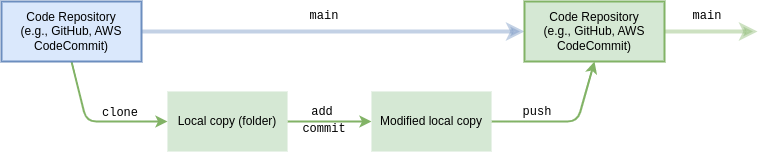

The diagram above was exported from draw.io. Its source (the exported page's mxGraphModel, read from the mxfile embedded in the PNG):
<mxGraphModel dx="1160" dy="162" grid="1" gridSize="10" guides="1" tooltips="1" connect="1" arrows="1" fold="1" page="1" pageScale="1" pageWidth="827" pageHeight="1169" math="0" shadow="0">
  <root>
    <mxCell id="0" />
    <mxCell id="1" parent="0" />
    <mxCell id="10" style="edgeStyle=none;html=1;entryX=0;entryY=0.5;entryDx=0;entryDy=0;strokeColor=#82b366;strokeWidth=2;fillColor=#d5e8d4;" parent="1" source="2" target="8" edge="1">
      <mxGeometry relative="1" as="geometry" />
    </mxCell>
    <mxCell id="2" value="Local copy (folder)" style="rounded=0;whiteSpace=wrap;html=1;strokeColor=none;fillColor=#d5e8d4;" parent="1" vertex="1">
      <mxGeometry x="-34" y="280" width="120" height="60" as="geometry" />
    </mxCell>
    <mxCell id="4" style="edgeStyle=none;html=1;entryX=0;entryY=0.5;entryDx=0;entryDy=0;strokeColor=#6c8ebf;strokeWidth=4;opacity=40;fillColor=#dae8fc;" parent="1" source="3" target="11" edge="1">
      <mxGeometry relative="1" as="geometry">
        <mxPoint x="366" y="220" as="targetPoint" />
      </mxGeometry>
    </mxCell>
    <mxCell id="5" style="edgeStyle=none;html=1;entryX=0;entryY=0.5;entryDx=0;entryDy=0;strokeColor=#82b366;strokeWidth=2;fillColor=#d5e8d4;exitX=0.5;exitY=1;exitDx=0;exitDy=0;" parent="1" source="3" target="2" edge="1">
      <mxGeometry relative="1" as="geometry">
        <Array as="points">
          <mxPoint x="-115" y="310" />
        </Array>
      </mxGeometry>
    </mxCell>
    <mxCell id="3" value="Code Repository &lt;br&gt;(e.g., GitHub, AWS CodeCommit)" style="rounded=0;whiteSpace=wrap;html=1;strokeColor=#6c8ebf;strokeWidth=2;fillColor=#dae8fc;" parent="1" vertex="1">
      <mxGeometry x="-200" y="190" width="140" height="60" as="geometry" />
    </mxCell>
    <mxCell id="6" value="main" style="text;html=1;strokeColor=none;fillColor=none;align=center;verticalAlign=middle;whiteSpace=wrap;rounded=0;fontFamily=Courier New;" parent="1" vertex="1">
      <mxGeometry x="92.5" y="190" width="60" height="30" as="geometry" />
    </mxCell>
    <mxCell id="7" value="clone" style="text;html=1;strokeColor=none;fillColor=none;align=center;verticalAlign=middle;whiteSpace=wrap;rounded=0;fontFamily=Courier New;" parent="1" vertex="1">
      <mxGeometry x="-111" y="287" width="60" height="30" as="geometry" />
    </mxCell>
    <mxCell id="14" style="edgeStyle=none;html=1;exitX=1;exitY=0.5;exitDx=0;exitDy=0;entryX=0.5;entryY=1;entryDx=0;entryDy=0;strokeColor=#82b366;strokeWidth=2;fillColor=#d5e8d4;" parent="1" source="8" target="11" edge="1">
      <mxGeometry relative="1" as="geometry">
        <mxPoint x="356" y="220" as="targetPoint" />
        <Array as="points">
          <mxPoint x="376" y="310" />
        </Array>
      </mxGeometry>
    </mxCell>
    <mxCell id="8" value="Modified local copy" style="rounded=0;whiteSpace=wrap;html=1;strokeColor=none;fillColor=#d5e8d4;" parent="1" vertex="1">
      <mxGeometry x="170" y="280" width="120" height="60" as="geometry" />
    </mxCell>
    <mxCell id="16" style="edgeStyle=none;html=1;strokeColor=#82b366;strokeWidth=4;opacity=40;fillColor=#d5e8d4;" parent="1" edge="1">
      <mxGeometry relative="1" as="geometry">
        <mxPoint x="556" y="220" as="targetPoint" />
        <mxPoint x="463" y="220" as="sourcePoint" />
      </mxGeometry>
    </mxCell>
    <mxCell id="11" value="Code Repository &lt;br&gt;(e.g., GitHub, AWS CodeCommit)" style="rounded=0;whiteSpace=wrap;html=1;strokeColor=#82b366;strokeWidth=2;fillColor=#d5e8d4;" parent="1" vertex="1">
      <mxGeometry x="323" y="190" width="140" height="60" as="geometry" />
    </mxCell>
    <mxCell id="13" value="add" style="text;html=1;strokeColor=none;fillColor=none;align=center;verticalAlign=middle;whiteSpace=wrap;rounded=0;fontFamily=Courier New;" parent="1" vertex="1">
      <mxGeometry x="90.5" y="286" width="60" height="30" as="geometry" />
    </mxCell>
    <mxCell id="15" value="push" style="text;html=1;strokeColor=none;fillColor=none;align=center;verticalAlign=middle;whiteSpace=wrap;rounded=0;fontFamily=Courier New;" parent="1" vertex="1">
      <mxGeometry x="306" y="286" width="60" height="30" as="geometry" />
    </mxCell>
    <mxCell id="17" value="main" style="text;html=1;strokeColor=none;fillColor=none;align=center;verticalAlign=middle;whiteSpace=wrap;rounded=0;fontFamily=Courier New;" parent="1" vertex="1">
      <mxGeometry x="476" y="190" width="60" height="30" as="geometry" />
    </mxCell>
    <mxCell id="18" value="commit" style="text;html=1;strokeColor=none;fillColor=none;align=center;verticalAlign=middle;whiteSpace=wrap;rounded=0;fontFamily=Courier New;" vertex="1" parent="1">
      <mxGeometry x="92.5" y="303" width="60" height="30" as="geometry" />
    </mxCell>
  </root>
</mxGraphModel>